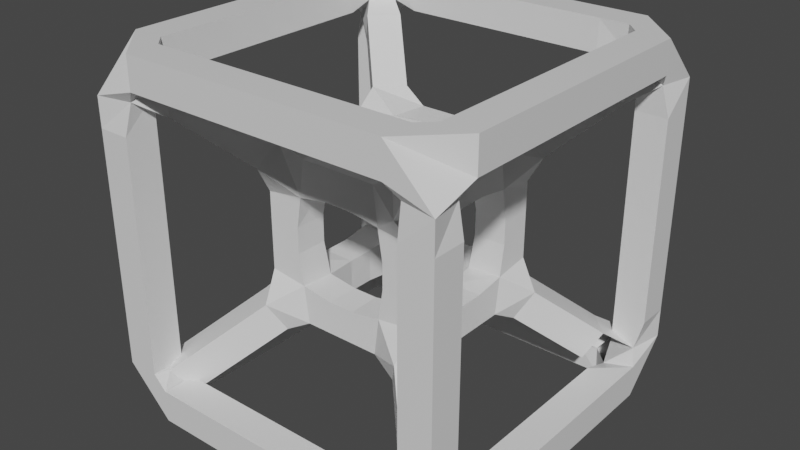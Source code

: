 # Source: Hypercube.blend  (saved by Blender 2.90.8; exported with 4.5.12 LTS)
import bpy
from mathutils import Matrix  # noqa: F401  (used for matrix-valued properties, if any)

bpy.ops.wm.read_factory_settings(use_empty=True)
scene = bpy.context.scene
scene.name = 'Scene'

# ---- collections
col_collection = bpy.data.collections.new('Collection'); scene.collection.children.link(col_collection)

# ---- materials (node trees are filled in below, after node groups)
mat_material = bpy.data.materials.new('Material')
mat_material.alpha_threshold = 0.0
mat_material.use_transparent_shadow = False
mat_material.line_color = (0.0, 0.0, 0.0, 1.0)

# ---- material node trees
mat_material.use_nodes = True; mat_material.node_tree.nodes.clear()
_N = mat_material.node_tree.nodes; _L = mat_material.node_tree.links
n0 = _N.new('ShaderNodeOutputMaterial'); n0.name = 'Material Output'; n0.location = (300, 300)
n1 = _N.new('ShaderNodeBsdfPrincipled'); n1.name = 'Principled BSDF'; n1.location = (10, 300)
n1.distribution = 'GGX'
n1.subsurface_method = 'BURLEY'
n1.inputs[2].default_value = 0.4
n1.inputs[3].default_value = 1.45
n1.inputs[27].default_value = (0.0, 0.0, 0.0, 1.0)
n1.inputs[28].default_value = 1.0
_L.new(n1.outputs[0], n0.inputs[0])
n0.is_active_output = True

# ---- world
world_world = bpy.data.worlds.new('World'); scene.world = world_world
world_world.use_nodes = True; world_world.node_tree.nodes.clear()
_N = world_world.node_tree.nodes; _L = world_world.node_tree.links
n0 = _N.new('ShaderNodeOutputWorld'); n0.name = 'World Output'; n0.location = (300, 300)
n1 = _N.new('ShaderNodeBackground'); n1.name = 'Background'; n1.location = (10, 300)
n1.inputs[0].default_value = (0.05088, 0.05088, 0.05088, 1.0)
_L.new(n1.outputs[0], n0.inputs[0])
n0.is_active_output = True
world_world.color = (0.05088, 0.05088, 0.05088)
world_world.use_sun_shadow = False
world_world.sun_shadow_jitter_overblur = 0.0

# ---- meshes
me_cube_001 = bpy.data.meshes.new('Cube.001')
me_cube_001.from_pydata([(-0.675, 0.675, -1.25), (-1.25, 0.6, -1.25), (-1.25, 0.675, -0.675), (-0.7125, 0.7125, -0.675), (-0.75, 0.2, -1.25), (-1.25, 0.2, -1.25), (-1.25, 0.2, -0.75), (-0.75, 0.2, -0.75), (-0.75, -0.2, -1.25), (-1.25, -0.2, -1.25), (-1.25, -0.2, -0.75), (-0.75, -0.2, -0.75), (-0.675, -0.675, -1.25), (-1.25, -0.6, -1.25), (-1.25, -0.675, -0.675), (-0.675, -0.7125, -0.7125), (0.675, 0.675, -1.25), (0.6, 1.25, -1.25), (0.675, 1.25, -0.675), (0.7125, 0.675, -0.7125), (0.2, 0.75, -1.25), (0.2, 1.25, -1.25), (0.2, 1.25, -0.75), (0.2, 0.75, -0.75), (-0.2, 0.75, -1.25), (-0.2, 1.25, -1.25), (-0.2, 1.25, -0.75), (-0.2, 0.75, -0.75), (-0.6, 1.25, -1.25), (-0.675, 1.25, -0.675), (1.25, 0.675, 0.675), (0.675, 0.7125, 0.7125), (0.675, 1.25, 0.675), (1.25, 1.25, 0.6), (1.25, 0.75, 0.2), (0.75, 0.75, 0.2), (0.75, 1.25, 0.2), (1.25, 1.25, 0.2), (1.25, 0.75, -0.2), (0.75, 0.75, -0.2), (0.75, 1.25, -0.2), (1.25, 1.25, -0.2), (1.25, 0.675, -0.675), (1.25, 1.25, -0.6), (-0.675, -1.25, -0.675), (-1.25, -1.25, -0.6), (-0.75, -1.25, -0.2), (-1.25, -1.25, -0.2), (-1.25, -0.75, -0.2), (-0.75, -0.75, -0.2), (-0.75, -1.25, 0.2), (-1.25, -1.25, 0.2), (-1.25, -0.75, 0.2), (-0.75, -0.75, 0.2), (-0.675, -1.25, 0.675), (-1.25, -1.25, 0.6), (-1.25, -0.675, 0.675), (-0.7125, -0.675, 0.7125), (1.25, -1.25, 0.6), (0.675, -1.25, 0.675), (0.7125, -0.675, 0.7125), (1.25, -0.675, 0.675), (1.25, -1.25, 0.2), (0.75, -1.25, 0.2), (0.75, -0.75, 0.2), (1.25, -0.75, 0.2), (1.25, -1.25, -0.2), (0.75, -1.25, -0.2), (0.75, -0.75, -0.2), (1.25, -0.75, -0.2), (1.25, -1.25, -0.6), (0.675, -1.25, -0.675), (0.7125, -0.675, -0.7125), (1.25, -0.675, -0.675), (-0.675, 0.7125, 0.7125), (-1.25, 0.675, 0.675), (-1.25, 1.25, 0.6), (-0.675, 1.25, 0.675), (-0.75, 0.75, 0.2), (-1.25, 0.75, 0.2), (-1.25, 1.25, 0.2), (-0.75, 1.25, 0.2), (-0.75, 0.75, -0.2), (-1.25, 0.75, -0.2), (-1.25, 1.25, -0.2), (-0.75, 1.25, -0.2), (-1.25, 1.25, -0.6), (0.675, -0.675, 1.25), (0.6, -1.25, 1.25), (0.2, -1.25, 0.75), (0.2, -0.75, 0.75), (0.2, -0.75, 1.25), (0.2, -1.25, 1.25), (-0.2, -1.25, 0.75), (-0.2, -0.75, 0.75), (-0.2, -0.75, 1.25), (-0.2, -1.25, 1.25), (-0.675, -0.675, 1.25), (-0.6, -1.25, 1.25), (1.25, 0.6, 1.25), (0.675, 0.675, 1.25), (0.75, 0.2, 0.75), (1.25, 0.2, 0.75), (1.25, 0.2, 1.25), (0.75, 0.2, 1.25), (0.75, -0.2, 0.75), (1.25, -0.2, 0.75), (1.25, -0.2, 1.25), (0.75, -0.2, 1.25), (1.25, -0.6, 1.25), (-0.6, -1.25, -1.25), (-0.2, -0.75, -1.25), (-0.2, -1.25, -1.25), (-0.2, -1.25, -0.75), (-0.2, -0.75, -0.75), (0.2, -0.75, -1.25), (0.2, -1.25, -1.25), (0.2, -1.25, -0.75), (0.2, -0.75, -0.75), (0.675, -0.675, -1.25), (0.6, -1.25, -1.25), (-1.25, -0.6, 1.25), (-1.25, -0.2, 0.75), (-0.75, -0.2, 0.75), (-0.75, -0.2, 1.25), (-1.25, -0.2, 1.25), (-1.25, 0.2, 0.75), (-0.75, 0.2, 0.75), (-0.75, 0.2, 1.25), (-1.25, 0.2, 1.25), (-0.675, 0.675, 1.25), (-1.25, 0.6, 1.25), (-0.6, 1.25, 1.25), (-0.2, 0.75, 0.75), (-0.2, 1.25, 0.75), (-0.2, 1.25, 1.25), (-0.2, 0.75, 1.25), (0.2, 0.75, 0.75), (0.2, 1.25, 0.75), (0.2, 1.25, 1.25), (0.2, 0.75, 1.25), (0.6, 1.25, 1.25), (1.25, -0.6, -1.25), (0.75, -0.2, -1.25), (1.25, -0.2, -1.25), (1.25, -0.2, -0.75), (0.75, -0.2, -0.75), (0.75, 0.2, -1.25), (1.25, 0.2, -1.25), (1.25, 0.2, -0.75), (0.75, 0.2, -0.75), (1.25, 0.6, -1.25), (-2.75, 2.045, -2.75), (-2.25, 2.045, -2.75), (-2.287, 2.008, -2.352), (-2.75, 2.045, -2.25), (-2.75, 1.591, -2.75), (-2.25, 1.591, -2.75), (-2.25, 1.591, -2.25), (-2.75, 1.591, -2.25), (-2.75, 1.136, -2.75), (-2.25, 1.136, -2.75), (-2.25, 1.136, -2.25), (-2.75, 1.136, -2.25), (-2.75, 0.6818, -2.75), (-2.25, 0.6818, -2.75), (-2.25, 0.6818, -2.25), (-2.75, 0.6818, -2.25), (-2.75, 0.2273, -2.75), (-2.25, 0.2273, -2.75), (-2.25, 0.2273, -2.25), (-2.75, 0.2273, -2.25), (-2.75, -0.2273, -2.75), (-2.25, -0.2273, -2.75), (-2.25, -0.2273, -2.25), (-2.75, -0.2273, -2.25), (-2.75, -0.6818, -2.75), (-2.25, -0.6818, -2.75), (-2.25, -0.6818, -2.25), (-2.75, -0.6818, -2.25), (-2.75, -1.136, -2.75), (-2.25, -1.136, -2.75), (-2.25, -1.136, -2.25), (-2.75, -1.136, -2.25), (-2.75, -1.591, -2.75), (-2.25, -1.591, -2.75), (-2.25, -1.591, -2.25), (-2.75, -1.591, -2.25), (-2.75, -2.045, -2.75), (-2.25, -2.045, -2.75), (-2.287, -2.008, -2.352), (-2.75, -2.045, -2.25), (2.045, 2.75, -2.75), (2.045, 2.25, -2.75), (2.008, 2.287, -2.352), (2.045, 2.75, -2.25), (1.591, 2.75, -2.75), (1.591, 2.25, -2.75), (1.591, 2.25, -2.25), (1.591, 2.75, -2.25), (1.136, 2.75, -2.75), (1.136, 2.25, -2.75), (1.136, 2.25, -2.25), (1.136, 2.75, -2.25), (0.6818, 2.75, -2.75), (0.6818, 2.25, -2.75), (0.6818, 2.25, -2.25), (0.6818, 2.75, -2.25), (0.2273, 2.75, -2.75), (0.2273, 2.25, -2.75), (0.2273, 2.25, -2.25), (0.2273, 2.75, -2.25), (-0.2273, 2.75, -2.75), (-0.2273, 2.25, -2.75), (-0.2273, 2.25, -2.25), (-0.2273, 2.75, -2.25), (-0.6818, 2.75, -2.75), (-0.6818, 2.25, -2.75), (-0.6818, 2.25, -2.25), (-0.6818, 2.75, -2.25), (-1.136, 2.75, -2.75), (-1.136, 2.25, -2.75), (-1.136, 2.25, -2.25), (-1.136, 2.75, -2.25), (-1.591, 2.75, -2.75), (-1.591, 2.25, -2.75), (-1.591, 2.25, -2.25), (-1.591, 2.75, -2.25), (-2.045, 2.75, -2.75), (-2.045, 2.25, -2.75), (-2.008, 2.287, -2.352), (-2.045, 2.75, -2.25), (2.639, 2.213, 2.046), (2.25, 2.25, 2.045), (2.213, 2.639, 2.046), (2.75, 2.75, 2.045), (2.75, 2.25, 1.591), (2.25, 2.25, 1.591), (2.25, 2.75, 1.591), (2.75, 2.75, 1.591), (2.75, 2.25, 1.136), (2.25, 2.25, 1.136), (2.25, 2.75, 1.136), (2.75, 2.75, 1.136), (2.75, 2.25, 0.6818), (2.25, 2.25, 0.6818), (2.25, 2.75, 0.6818), (2.75, 2.75, 0.6818), (2.75, 2.25, 0.2273), (2.25, 2.25, 0.2273), (2.25, 2.75, 0.2273), (2.75, 2.75, 0.2273), (2.75, 2.25, -0.2273), (2.25, 2.25, -0.2273), (2.25, 2.75, -0.2273), (2.75, 2.75, -0.2273), (2.75, 2.25, -0.6818), (2.25, 2.25, -0.6818), (2.25, 2.75, -0.6818), (2.75, 2.75, -0.6818), (2.75, 2.25, -1.136), (2.25, 2.25, -1.136), (2.25, 2.75, -1.136), (2.75, 2.75, -1.136), (2.75, 2.25, -1.591), (2.25, 2.25, -1.591), (2.25, 2.75, -1.591), (2.75, 2.75, -1.591), (2.639, 2.213, -2.046), (2.25, 2.25, -2.045), (2.213, 2.639, -2.046), (2.75, 2.75, -2.045), (-2.25, -2.75, -2.045), (-2.75, -2.75, -2.045), (-2.75, -2.25, -2.045), (-2.25, -2.25, -2.045), (-2.25, -2.75, -1.591), (-2.75, -2.75, -1.591), (-2.75, -2.25, -1.591), (-2.25, -2.25, -1.591), (-2.25, -2.75, -1.136), (-2.75, -2.75, -1.136), (-2.75, -2.25, -1.136), (-2.25, -2.25, -1.136), (-2.25, -2.75, -0.6818), (-2.75, -2.75, -0.6818), (-2.75, -2.25, -0.6818), (-2.25, -2.25, -0.6818), (-2.25, -2.75, -0.2273), (-2.75, -2.75, -0.2273), (-2.75, -2.25, -0.2273), (-2.25, -2.25, -0.2273), (-2.25, -2.75, 0.2273), (-2.75, -2.75, 0.2273), (-2.75, -2.25, 0.2273), (-2.25, -2.25, 0.2273), (-2.25, -2.75, 0.6818), (-2.75, -2.75, 0.6818), (-2.75, -2.25, 0.6818), (-2.25, -2.25, 0.6818), (-2.25, -2.75, 1.136), (-2.75, -2.75, 1.136), (-2.75, -2.25, 1.136), (-2.25, -2.25, 1.136), (-2.25, -2.75, 1.591), (-2.75, -2.75, 1.591), (-2.75, -2.25, 1.591), (-2.25, -2.25, 1.591), (-2.213, -2.639, 2.046), (-2.75, -2.75, 2.045), (-2.639, -2.213, 2.046), (-2.25, -2.25, 2.045), (2.75, -2.75, 2.045), (2.213, -2.639, 2.046), (2.25, -2.25, 2.045), (2.639, -2.213, 2.046), (2.75, -2.75, 1.591), (2.25, -2.75, 1.591), (2.25, -2.25, 1.591), (2.75, -2.25, 1.591), (2.75, -2.75, 1.136), (2.25, -2.75, 1.136), (2.25, -2.25, 1.136), (2.75, -2.25, 1.136), (2.75, -2.75, 0.6818), (2.25, -2.75, 0.6818), (2.25, -2.25, 0.6818), (2.75, -2.25, 0.6818), (2.75, -2.75, 0.2273), (2.25, -2.75, 0.2273), (2.25, -2.25, 0.2273), (2.75, -2.25, 0.2273), (2.75, -2.75, -0.2273), (2.25, -2.75, -0.2273), (2.25, -2.25, -0.2273), (2.75, -2.25, -0.2273), (2.75, -2.75, -0.6818), (2.25, -2.75, -0.6818), (2.25, -2.25, -0.6818), (2.75, -2.25, -0.6818), (2.75, -2.75, -1.136), (2.25, -2.75, -1.136), (2.25, -2.25, -1.136), (2.75, -2.25, -1.136), (2.75, -2.75, -1.591), (2.25, -2.75, -1.591), (2.25, -2.25, -1.591), (2.75, -2.25, -1.591), (2.75, -2.75, -2.045), (2.213, -2.639, -2.046), (2.25, -2.25, -2.045), (2.639, -2.213, -2.046), (-2.25, 2.25, 2.045), (-2.639, 2.213, 2.046), (-2.75, 2.75, 2.045), (-2.213, 2.639, 2.046), (-2.25, 2.25, 1.591), (-2.75, 2.25, 1.591), (-2.75, 2.75, 1.591), (-2.25, 2.75, 1.591), (-2.25, 2.25, 1.136), (-2.75, 2.25, 1.136), (-2.75, 2.75, 1.136), (-2.25, 2.75, 1.136), (-2.25, 2.25, 0.6818), (-2.75, 2.25, 0.6818), (-2.75, 2.75, 0.6818), (-2.25, 2.75, 0.6818), (-2.25, 2.25, 0.2273), (-2.75, 2.25, 0.2273), (-2.75, 2.75, 0.2273), (-2.25, 2.75, 0.2273), (-2.25, 2.25, -0.2273), (-2.75, 2.25, -0.2273), (-2.75, 2.75, -0.2273), (-2.25, 2.75, -0.2273), (-2.25, 2.25, -0.6818), (-2.75, 2.25, -0.6818), (-2.75, 2.75, -0.6818), (-2.25, 2.75, -0.6818), (-2.25, 2.25, -1.136), (-2.75, 2.25, -1.136), (-2.75, 2.75, -1.136), (-2.25, 2.75, -1.136), (-2.25, 2.25, -1.591), (-2.75, 2.25, -1.591), (-2.75, 2.75, -1.591), (-2.25, 2.75, -1.591), (-2.25, 2.25, -2.045), (-2.75, 2.25, -2.045), (-2.75, 2.75, -2.045), (-2.25, 2.75, -2.045), (2.045, -2.75, 2.25), (2.008, -2.287, 2.352), (2.045, -2.25, 2.75), (2.045, -2.75, 2.75), (1.591, -2.75, 2.25), (1.591, -2.25, 2.25), (1.591, -2.25, 2.75), (1.591, -2.75, 2.75), (1.136, -2.75, 2.25), (1.136, -2.25, 2.25), (1.136, -2.25, 2.75), (1.136, -2.75, 2.75), (0.6818, -2.75, 2.25), (0.6818, -2.25, 2.25), (0.6818, -2.25, 2.75), (0.6818, -2.75, 2.75), (0.2273, -2.75, 2.25), (0.2273, -2.25, 2.25), (0.2273, -2.25, 2.75), (0.2273, -2.75, 2.75), (-0.2273, -2.75, 2.25), (-0.2273, -2.25, 2.25), (-0.2273, -2.25, 2.75), (-0.2273, -2.75, 2.75), (-0.6818, -2.75, 2.25), (-0.6818, -2.25, 2.25), (-0.6818, -2.25, 2.75), (-0.6818, -2.75, 2.75), (-1.136, -2.75, 2.25), (-1.136, -2.25, 2.25), (-1.136, -2.25, 2.75), (-1.136, -2.75, 2.75), (-1.591, -2.75, 2.25), (-1.591, -2.25, 2.25), (-1.591, -2.25, 2.75), (-1.591, -2.75, 2.75), (-2.045, -2.75, 2.25), (-2.008, -2.287, 2.352), (-2.045, -2.25, 2.75), (-2.045, -2.75, 2.75), (2.75, 2.045, 2.25), (2.287, 2.008, 2.352), (2.25, 2.045, 2.75), (2.75, 2.045, 2.75), (2.75, 1.591, 2.25), (2.25, 1.591, 2.25), (2.25, 1.591, 2.75), (2.75, 1.591, 2.75), (2.75, 1.136, 2.25), (2.25, 1.136, 2.25), (2.25, 1.136, 2.75), (2.75, 1.136, 2.75), (2.75, 0.6818, 2.25), (2.25, 0.6818, 2.25), (2.25, 0.6818, 2.75), (2.75, 0.6818, 2.75), (2.75, 0.2273, 2.25), (2.25, 0.2273, 2.25), (2.25, 0.2273, 2.75), (2.75, 0.2273, 2.75), (2.75, -0.2273, 2.25), (2.25, -0.2273, 2.25), (2.25, -0.2273, 2.75), (2.75, -0.2273, 2.75), (2.75, -0.6818, 2.25), (2.25, -0.6818, 2.25), (2.25, -0.6818, 2.75), (2.75, -0.6818, 2.75), (2.75, -1.136, 2.25), (2.25, -1.136, 2.25), (2.25, -1.136, 2.75), (2.75, -1.136, 2.75), (2.75, -1.591, 2.25), (2.25, -1.591, 2.25), (2.25, -1.591, 2.75), (2.75, -1.591, 2.75), (2.75, -2.045, 2.25), (2.287, -2.008, 2.352), (2.25, -2.045, 2.75), (2.75, -2.045, 2.75), (-2.045, -2.25, -2.75), (-2.045, -2.75, -2.75), (-2.045, -2.75, -2.25), (-2.045, -2.25, -2.25), (-1.591, -2.25, -2.75), (-1.591, -2.75, -2.75), (-1.591, -2.75, -2.25), (-1.591, -2.25, -2.25), (-1.136, -2.25, -2.75), (-1.136, -2.75, -2.75), (-1.136, -2.75, -2.25), (-1.136, -2.25, -2.25), (-0.6818, -2.25, -2.75), (-0.6818, -2.75, -2.75), (-0.6818, -2.75, -2.25), (-0.6818, -2.25, -2.25), (-0.2273, -2.25, -2.75), (-0.2273, -2.75, -2.75), (-0.2273, -2.75, -2.25), (-0.2273, -2.25, -2.25), (0.2273, -2.25, -2.75), (0.2273, -2.75, -2.75), (0.2273, -2.75, -2.25), (0.2273, -2.25, -2.25), (0.6818, -2.25, -2.75), (0.6818, -2.75, -2.75), (0.6818, -2.75, -2.25), (0.6818, -2.25, -2.25), (1.136, -2.25, -2.75), (1.136, -2.75, -2.75), (1.136, -2.75, -2.25), (1.136, -2.25, -2.25), (1.591, -2.25, -2.75), (1.591, -2.75, -2.75), (1.591, -2.75, -2.25), (1.591, -2.25, -2.25), (2.045, -2.25, -2.75), (2.045, -2.75, -2.75), (2.045, -2.75, -2.25), (2.008, -2.287, -2.352), (-2.287, -2.008, 2.352), (-2.75, -2.045, 2.25), (-2.75, -2.045, 2.75), (-2.25, -2.045, 2.75), (-2.25, -1.591, 2.25), (-2.75, -1.591, 2.25), (-2.75, -1.591, 2.75), (-2.25, -1.591, 2.75), (-2.25, -1.136, 2.25), (-2.75, -1.136, 2.25), (-2.75, -1.136, 2.75), (-2.25, -1.136, 2.75), (-2.25, -0.6818, 2.25), (-2.75, -0.6818, 2.25), (-2.75, -0.6818, 2.75), (-2.25, -0.6818, 2.75), (-2.25, -0.2273, 2.25), (-2.75, -0.2273, 2.25), (-2.75, -0.2273, 2.75), (-2.25, -0.2273, 2.75), (-2.25, 0.2273, 2.25), (-2.75, 0.2273, 2.25), (-2.75, 0.2273, 2.75), (-2.25, 0.2273, 2.75), (-2.25, 0.6818, 2.25), (-2.75, 0.6818, 2.25), (-2.75, 0.6818, 2.75), (-2.25, 0.6818, 2.75), (-2.25, 1.136, 2.25), (-2.75, 1.136, 2.25), (-2.75, 1.136, 2.75), (-2.25, 1.136, 2.75), (-2.25, 1.591, 2.25), (-2.75, 1.591, 2.25), (-2.75, 1.591, 2.75), (-2.25, 1.591, 2.75), (-2.287, 2.008, 2.352), (-2.75, 2.045, 2.25), (-2.75, 2.045, 2.75), (-2.25, 2.045, 2.75), (-2.045, 2.75, 2.25), (-2.008, 2.287, 2.352), (-2.045, 2.25, 2.75), (-2.045, 2.75, 2.75), (-1.591, 2.75, 2.25), (-1.591, 2.25, 2.25), (-1.591, 2.25, 2.75), (-1.591, 2.75, 2.75), (-1.136, 2.75, 2.25), (-1.136, 2.25, 2.25), (-1.136, 2.25, 2.75), (-1.136, 2.75, 2.75), (-0.6818, 2.75, 2.25), (-0.6818, 2.25, 2.25), (-0.6818, 2.25, 2.75), (-0.6818, 2.75, 2.75), (-0.2273, 2.75, 2.25), (-0.2273, 2.25, 2.25), (-0.2273, 2.25, 2.75), (-0.2273, 2.75, 2.75), (0.2273, 2.75, 2.25), (0.2273, 2.25, 2.25), (0.2273, 2.25, 2.75), (0.2273, 2.75, 2.75), (0.6818, 2.75, 2.25), (0.6818, 2.25, 2.25), (0.6818, 2.25, 2.75), (0.6818, 2.75, 2.75), (1.136, 2.75, 2.25), (1.136, 2.25, 2.25), (1.136, 2.25, 2.75), (1.136, 2.75, 2.75), (1.591, 2.75, 2.25), (1.591, 2.25, 2.25), (1.591, 2.25, 2.75), (1.591, 2.75, 2.75), (2.045, 2.75, 2.25), (2.008, 2.287, 2.352), (2.045, 2.25, 2.75), (2.045, 2.75, 2.75), (2.75, -2.045, -2.75), (2.25, -2.045, -2.75), (2.287, -2.008, -2.352), (2.75, -2.045, -2.25), (2.75, -1.591, -2.75), (2.25, -1.591, -2.75), (2.25, -1.591, -2.25), (2.75, -1.591, -2.25), (2.75, -1.136, -2.75), (2.25, -1.136, -2.75), (2.25, -1.136, -2.25), (2.75, -1.136, -2.25), (2.75, -0.6818, -2.75), (2.25, -0.6818, -2.75), (2.25, -0.6818, -2.25), (2.75, -0.6818, -2.25), (2.75, -0.2273, -2.75), (2.25, -0.2273, -2.75), (2.25, -0.2273, -2.25), (2.75, -0.2273, -2.25), (2.75, 0.2273, -2.75), (2.25, 0.2273, -2.75), (2.25, 0.2273, -2.25), (2.75, 0.2273, -2.25), (2.75, 0.6818, -2.75), (2.25, 0.6818, -2.75), (2.25, 0.6818, -2.25), (2.75, 0.6818, -2.25), (2.75, 1.136, -2.75), (2.25, 1.136, -2.75), (2.25, 1.136, -2.25), (2.75, 1.136, -2.25), (2.75, 1.591, -2.75), (2.25, 1.591, -2.75), (2.25, 1.591, -2.25), (2.75, 1.591, -2.25), (2.75, 2.045, -2.75), (2.25, 2.045, -2.75), (2.287, 2.008, -2.352), (2.75, 2.045, -2.25), (1.175, -1.529, 1.046), (1.529, -1.175, 1.046), (1.325, -0.9712, 1.454), (0.9712, -1.325, 1.454), (1.425, -1.779, 1.296), (1.779, -1.425, 1.296), (1.575, -1.221, 1.704), (1.221, -1.575, 1.704), (1.675, -2.029, 1.546), (2.029, -1.675, 1.546), (1.825, -1.471, 1.954), (1.471, -1.825, 1.954), (1.925, -2.279, 1.796), (2.279, -1.925, 1.796), (2.075, -1.721, 2.204), (1.721, -2.075, 2.204), (1.529, 1.175, 1.046), (1.175, 1.529, 1.046), (0.9712, 1.325, 1.454), (1.325, 0.9712, 1.454), (1.779, 1.425, 1.296), (1.425, 1.779, 1.296), (1.221, 1.575, 1.704), (1.575, 1.221, 1.704), (2.029, 1.675, 1.546), (1.675, 2.029, 1.546), (1.471, 1.825, 1.954), (1.825, 1.471, 1.954), (2.279, 1.925, 1.796), (1.925, 2.279, 1.796), (1.721, 2.075, 2.204), (2.075, 1.721, 2.204), (-1.529, 1.175, 1.046), (-1.175, 1.529, 1.046), (-0.9712, 1.325, 1.454), (-1.325, 0.9712, 1.454), (-1.779, 1.425, 1.296), (-1.425, 1.779, 1.296), (-1.221, 1.575, 1.704), (-1.575, 1.221, 1.704), (-2.029, 1.675, 1.546), (-1.675, 2.029, 1.546), (-1.471, 1.825, 1.954), (-1.825, 1.471, 1.954), (-2.279, 1.925, 1.796), (-1.925, 2.279, 1.796), (-1.721, 2.075, 2.204), (-2.075, 1.721, 2.204), (-0.9712, -1.325, -1.454), (-1.325, -0.9712, -1.454), (-1.529, -1.175, -1.046), (-1.175, -1.529, -1.046), (-1.221, -1.575, -1.704), (-1.575, -1.221, -1.704), (-1.779, -1.425, -1.296), (-1.425, -1.779, -1.296), (-1.471, -1.825, -1.954), (-1.825, -1.471, -1.954), (-2.029, -1.675, -1.546), (-1.675, -2.029, -1.546), (-1.721, -2.075, -2.204), (-2.075, -1.721, -2.204), (-2.279, -1.925, -1.796), (-1.925, -2.279, -1.796), (-1.971, -2.325, -2.454), (-2.529, -2.175, -2.046), (-2.175, -2.529, -2.046), (0.9712, -1.325, -1.454), (1.325, -0.9712, -1.454), (1.529, -1.175, -1.046), (1.175, -1.529, -1.046), (1.221, -1.575, -1.704), (1.575, -1.221, -1.704), (1.779, -1.425, -1.296), (1.425, -1.779, -1.296), (1.471, -1.825, -1.954), (1.825, -1.471, -1.954), (2.029, -1.675, -1.546), (1.675, -2.029, -1.546), (1.721, -2.075, -2.204), (2.075, -1.721, -2.204), (2.279, -1.925, -1.796), (1.925, -2.279, -1.796), (-1.325, 0.9712, -1.454), (-0.9712, 1.325, -1.454), (-1.175, 1.529, -1.046), (-1.529, 1.175, -1.046), (-1.575, 1.221, -1.704), (-1.221, 1.575, -1.704), (-1.425, 1.779, -1.296), (-1.779, 1.425, -1.296), (-1.825, 1.471, -1.954), (-1.471, 1.825, -1.954), (-1.675, 2.029, -1.546), (-2.029, 1.675, -1.546), (-2.075, 1.721, -2.204), (-1.721, 2.075, -2.204), (-1.925, 2.279, -1.796), (-2.279, 1.925, -1.796), (-2.175, 2.529, -2.046), (-2.529, 2.175, -2.046), (-1.529, -1.175, 1.046), (-1.175, -1.529, 1.046), (-0.9712, -1.325, 1.454), (-1.325, -0.9712, 1.454), (-1.779, -1.425, 1.296), (-1.425, -1.779, 1.296), (-1.221, -1.575, 1.704), (-1.575, -1.221, 1.704), (-2.029, -1.675, 1.546), (-1.675, -2.029, 1.546), (-1.471, -1.825, 1.954), (-1.825, -1.471, 1.954), (-2.279, -1.925, 1.796), (-1.925, -2.279, 1.796), (-1.721, -2.075, 2.204), (-2.075, -1.721, 2.204), (0.9712, 1.325, -1.454), (1.325, 0.9712, -1.454), (1.529, 1.175, -1.046), (1.175, 1.529, -1.046), (1.221, 1.575, -1.704), (1.575, 1.221, -1.704), (1.779, 1.425, -1.296), (1.425, 1.779, -1.296), (1.471, 1.825, -1.954), (1.825, 1.471, -1.954), (2.029, 1.675, -1.546), (1.675, 2.029, -1.546), (1.721, 2.075, -2.204), (2.075, 1.721, -2.204), (2.279, 1.925, -1.796), (1.925, 2.279, -1.796), (-2.045, -2.25, -2.75), (-2.045, -2.75, -2.75), (-2.045, -2.75, -2.25), (-2.045, -2.25, -2.25), (2.008, -2.287, 2.352), (2.287, -2.008, 2.352), (2.639, -2.213, 2.046), (2.213, -2.639, 2.046), (2.287, 2.008, 2.352), (2.008, 2.287, 2.352), (2.213, 2.639, 2.046), (2.639, 2.213, 2.046), (-2.287, 2.008, 2.352), (-2.008, 2.287, 2.352), (-2.213, 2.639, 2.046), (-2.639, 2.213, 2.046), (-2.175, -2.529, -2.046), (-2.529, -2.175, -2.046), (-2.287, -2.008, -2.352), (-1.971, -2.325, -2.454), (2.213, -2.639, -2.046), (2.639, -2.213, -2.046), (2.287, -2.008, -2.352), (2.008, -2.287, -2.352), (-2.529, 2.175, -2.046), (-2.175, 2.529, -2.046), (-2.008, 2.287, -2.352), (-2.287, 2.008, -2.352), (-2.287, -2.008, 2.352), (-2.008, -2.287, 2.352), (-2.213, -2.639, 2.046), (-2.639, -2.213, 2.046), (2.213, 2.639, -2.046), (2.639, 2.213, -2.046), (2.287, 2.008, -2.352), (2.008, 2.287, -2.352)], [(799, 762)], [(155, 152, 156, 159), (131, 130, 667), (154, 155, 159, 158), (153, 154, 158, 157), (152, 153, 157, 156), (19, 16, 147, 150), (42, 19, 150, 149), (151, 42, 149, 148), (16, 151, 148, 147), (700, 119, 142), (30, 33, 648), (150, 147, 143, 146), (18, 43, 752), (149, 150, 146, 145), (148, 149, 145, 144), (99, 651, 100), (87, 634, 109), (147, 148, 144, 143), (151, 16, 750), (146, 143, 119, 72), (145, 146, 72, 73), (144, 145, 73, 142), (143, 144, 142, 119), (140, 137, 31, 100), (139, 140, 100, 141), (138, 139, 141, 32), (137, 138, 32, 31), (136, 133, 137, 140), (135, 136, 140, 139), (134, 135, 139, 138), (133, 134, 138, 137), (130, 74, 133, 136), (59, 58, 632), (132, 130, 136, 135), (77, 132, 135, 134), (74, 77, 134, 133), (131, 75, 126, 129), (130, 131, 129, 128), (74, 130, 128, 127), (75, 74, 127, 126), (129, 126, 122, 125), (736, 97, 121), (71, 702, 70), (128, 129, 125, 124), (127, 128, 124, 123), (126, 127, 123, 122), (125, 122, 56, 121), (124, 125, 121, 97), (123, 124, 97, 57), (122, 123, 57, 56), (77, 76, 665), (72, 119, 115, 118), (71, 72, 118, 117), (120, 71, 117, 116), (119, 120, 116, 115), (118, 115, 111, 114), (117, 118, 114, 113), (116, 117, 113, 112), (115, 116, 112, 111), (114, 111, 12, 15), (113, 114, 15, 44), (112, 113, 44, 110), (0, 1, 715), (86, 29, 717), (111, 112, 110, 12), (108, 105, 60, 87), (107, 108, 87, 109), (106, 107, 109, 61), (105, 106, 61, 60), (104, 101, 105, 108), (103, 104, 108, 107), (110, 680, 12), (54, 734, 55), (102, 103, 107, 106), (101, 102, 106, 105), (100, 31, 101, 104), (99, 100, 104, 103), (30, 99, 103, 102), (31, 30, 102, 101), (98, 54, 93, 96), (97, 98, 96, 95), (57, 97, 95, 94), (54, 57, 94, 93), (96, 93, 89, 92), (95, 96, 92, 91), (44, 45, 683), (94, 95, 91, 90), (93, 94, 90, 89), (92, 89, 59, 88), (91, 92, 88, 87), (90, 91, 87, 60), (89, 90, 60, 59), (85, 82, 3, 29), (84, 85, 29, 86), (83, 84, 86, 2), (234, 588, 235), (82, 83, 2, 3), (81, 78, 82, 85), (352, 779, 780, 548), (80, 81, 85, 84), (79, 80, 84, 83), (78, 79, 83, 82), (77, 74, 78, 81), (76, 77, 81, 80), (75, 76, 80, 79), (74, 75, 79, 78), (5, 6, 2, 1), (69, 66, 70, 73), (68, 69, 73, 72), (67, 68, 72, 71), (66, 67, 71, 70), (629, 193, 192), (65, 62, 66, 69), (64, 65, 69, 68), (63, 64, 68, 67), (62, 63, 67, 66), (61, 58, 62, 65), (60, 61, 65, 64), (353, 549, 354), (59, 60, 64, 63), (58, 59, 63, 62), (57, 54, 50, 53), (56, 57, 53, 52), (55, 56, 52, 51), (54, 55, 51, 50), (589, 775, 774, 773, 433), (312, 315, 468), (53, 50, 46, 49), (154, 789, 790, 388), (52, 53, 49, 48), (51, 52, 48, 47), (50, 51, 47, 46), (49, 46, 44, 15), (48, 49, 15, 14), (47, 48, 14, 45), (349, 510, 348), (46, 47, 45, 44), (41, 38, 42, 43), (40, 41, 43, 18), (39, 40, 18, 19), (38, 39, 19, 42), (37, 34, 38, 41), (36, 37, 41, 40), (35, 36, 40, 39), (34, 35, 39, 38), (33, 30, 34, 37), (32, 33, 37, 36), (31, 32, 36, 35), (30, 31, 35, 34), (3, 0, 24, 27), (29, 3, 27, 26), (28, 29, 26, 25), (0, 28, 25, 24), (27, 24, 20, 23), (26, 27, 23, 22), (475, 784, 781, 698), (732, 389, 155), (25, 26, 22, 21), (388, 731, 391), (24, 25, 21, 20), (23, 20, 16, 19), (428, 431, 514, 309), (389, 732, 388), (22, 23, 19, 18), (311, 795, 794, 429), (21, 22, 18, 17), (20, 21, 17, 16), (15, 12, 8, 11), (14, 15, 11, 10), (13, 14, 10, 9), (12, 13, 9, 8), (11, 8, 4, 7), (10, 11, 7, 6), (9, 10, 6, 5), (8, 9, 5, 4), (7, 4, 0, 3), (6, 7, 3, 2), (194, 800, 797, 269), (269, 797, 798, 630), (429, 794, 793, 796, 512), (512, 796, 795, 311), (272, 698, 275), (388, 790, 791, 230), (696, 472, 475), (428, 309, 308), (230, 791, 792, 789, 154), (511, 785, 788, 787, 594), (594, 787, 786, 350), (698, 781, 782, 275), (275, 782, 783, 190), (190, 783, 784, 475), (548, 780, 777, 778, 553), (274, 275, 697), (553, 778, 779, 352), (152, 390, 391, 228), (433, 773, 776, 233), (233, 776, 775, 589), (549, 550, 555, 354), (314, 772, 771, 469), (591, 435, 235, 588), (469, 771, 770, 769, 393), (472, 765, 766, 473), (473, 766, 767, 474), (474, 767, 768, 696), (696, 768, 765, 472), (4, 5, 1, 0), (274, 697, 191), (473, 272, 273, 188), (629, 192, 271, 628), (395, 312, 468, 471), (510, 509, 592, 348), (735, 98, 97, 736), (699, 120, 119, 700), (16, 17, 749, 750), (667, 130, 132, 666), (100, 651, 650, 141), (0, 715, 716, 28), (88, 635, 634, 87), (12, 680, 681, 13), (54, 98, 735, 734), (120, 699, 702, 71), (28, 716, 717, 29), (141, 650, 649, 32), (701, 700, 142, 73), (110, 44, 683, 680), (151, 750, 751, 42), (749, 17, 18, 752), (75, 131, 667, 664), (132, 77, 665, 666), (88, 59, 632, 635), (733, 736, 121, 56), (634, 633, 61, 109), (99, 30, 648, 651), (715, 1, 2, 718), (682, 14, 13, 681), (550, 551, 554, 555), (229, 153, 152, 228), (155, 389, 390, 152), (273, 274, 191, 188), (189, 472, 473, 188), (591, 590, 434, 435), (394, 395, 471, 470), (431, 430, 515, 514), (509, 508, 593, 592), (348, 592, 595, 351), (355, 354, 555, 552), (309, 514, 513, 310), (435, 432, 232, 235), (631, 628, 271, 268), (192, 195, 270, 271), (392, 313, 312, 395), (648, 33, 32, 649), (683, 45, 14, 682), (2, 86, 717, 718), (632, 58, 61, 633), (70, 702, 701, 73), (55, 734, 733, 56), (43, 42, 751, 752), (76, 75, 664, 665), (393, 769, 772, 314), (475, 472, 189, 190), (352, 355, 552, 553), (589, 588, 234, 233), (350, 351, 595, 594), (311, 310, 513, 512), (630, 631, 268, 269), (313, 392, 393, 314), (429, 428, 308, 311), (433, 233, 232, 432), (468, 315, 314, 469), (549, 353, 352, 548), (349, 350, 511, 510), (270, 195, 194, 269), (593, 508, 511, 594), (515, 430, 429, 512), (154, 153, 229, 230), (393, 394, 470, 469), (194, 193, 629, 630), (551, 548, 553, 554), (590, 589, 433, 434), (388, 230, 231, 731), (732, 155, 154, 388), (697, 275, 190, 191), (698, 474, 696, 475), (350, 786, 785, 511), (474, 698, 272, 473), (228, 391, 731, 231), (156, 157, 161, 160), (157, 158, 162, 161), (158, 159, 163, 162), (159, 156, 160, 163), (160, 161, 165, 164), (161, 162, 166, 165), (162, 163, 167, 166), (163, 160, 164, 167), (164, 165, 169, 168), (165, 166, 170, 169), (166, 167, 171, 170), (167, 164, 168, 171), (168, 169, 173, 172), (169, 170, 174, 173), (170, 171, 175, 174), (171, 168, 172, 175), (172, 173, 177, 176), (173, 174, 178, 177), (174, 175, 179, 178), (175, 172, 176, 179), (176, 177, 181, 180), (177, 178, 182, 181), (178, 179, 183, 182), (179, 176, 180, 183), (180, 181, 185, 184), (181, 182, 186, 185), (182, 183, 187, 186), (183, 180, 184, 187), (184, 185, 189, 188), (185, 186, 190, 189), (186, 187, 191, 190), (187, 184, 188, 191), (192, 193, 197, 196), (193, 194, 198, 197), (194, 195, 199, 198), (195, 192, 196, 199), (196, 197, 201, 200), (197, 198, 202, 201), (198, 199, 203, 202), (199, 196, 200, 203), (200, 201, 205, 204), (201, 202, 206, 205), (202, 203, 207, 206), (203, 200, 204, 207), (204, 205, 209, 208), (205, 206, 210, 209), (206, 207, 211, 210), (207, 204, 208, 211), (208, 209, 213, 212), (209, 210, 214, 213), (210, 211, 215, 214), (211, 208, 212, 215), (212, 213, 217, 216), (213, 214, 218, 217), (214, 215, 219, 218), (215, 212, 216, 219), (216, 217, 221, 220), (217, 218, 222, 221), (218, 219, 223, 222), (219, 216, 220, 223), (220, 221, 225, 224), (221, 222, 226, 225), (222, 223, 227, 226), (223, 220, 224, 227), (224, 225, 229, 228), (225, 226, 230, 229), (226, 227, 231, 230), (227, 224, 228, 231), (232, 233, 237, 236), (233, 234, 238, 237), (234, 235, 239, 238), (235, 232, 236, 239), (236, 237, 241, 240), (237, 238, 242, 241), (238, 239, 243, 242), (239, 236, 240, 243), (240, 241, 245, 244), (241, 242, 246, 245), (242, 243, 247, 246), (243, 240, 244, 247), (244, 245, 249, 248), (245, 246, 250, 249), (246, 247, 251, 250), (247, 244, 248, 251), (248, 249, 253, 252), (249, 250, 254, 253), (250, 251, 255, 254), (251, 248, 252, 255), (252, 253, 257, 256), (253, 254, 258, 257), (254, 255, 259, 258), (255, 252, 256, 259), (256, 257, 261, 260), (257, 258, 262, 261), (258, 259, 263, 262), (259, 256, 260, 263), (260, 261, 265, 264), (261, 262, 266, 265), (262, 263, 267, 266), (263, 260, 264, 267), (264, 265, 269, 268), (265, 266, 270, 269), (266, 267, 271, 270), (267, 264, 268, 271), (276, 277, 273, 272), (277, 278, 274, 273), (278, 279, 275, 274), (279, 276, 272, 275), (280, 281, 277, 276), (281, 282, 278, 277), (282, 283, 279, 278), (283, 280, 276, 279), (284, 285, 281, 280), (285, 286, 282, 281), (286, 287, 283, 282), (287, 284, 280, 283), (288, 289, 285, 284), (289, 290, 286, 285), (290, 291, 287, 286), (291, 288, 284, 287), (292, 293, 289, 288), (293, 294, 290, 289), (294, 295, 291, 290), (295, 292, 288, 291), (296, 297, 293, 292), (297, 298, 294, 293), (298, 299, 295, 294), (299, 296, 292, 295), (300, 301, 297, 296), (301, 302, 298, 297), (302, 303, 299, 298), (303, 300, 296, 299), (304, 305, 301, 300), (305, 306, 302, 301), (306, 307, 303, 302), (307, 304, 300, 303), (308, 309, 305, 304), (309, 310, 306, 305), (310, 311, 307, 306), (311, 308, 304, 307), (312, 313, 317, 316), (313, 314, 318, 317), (314, 315, 319, 318), (315, 312, 316, 319), (316, 317, 321, 320), (317, 318, 322, 321), (318, 319, 323, 322), (319, 316, 320, 323), (320, 321, 325, 324), (321, 322, 326, 325), (322, 323, 327, 326), (323, 320, 324, 327), (324, 325, 329, 328), (325, 326, 330, 329), (326, 327, 331, 330), (327, 324, 328, 331), (328, 329, 333, 332), (329, 330, 334, 333), (330, 331, 335, 334), (331, 328, 332, 335), (332, 333, 337, 336), (333, 334, 338, 337), (334, 335, 339, 338), (335, 332, 336, 339), (336, 337, 341, 340), (337, 338, 342, 341), (338, 339, 343, 342), (339, 336, 340, 343), (340, 341, 345, 344), (341, 342, 346, 345), (342, 343, 347, 346), (343, 340, 344, 347), (344, 345, 349, 348), (345, 346, 350, 349), (346, 347, 351, 350), (347, 344, 348, 351), (352, 353, 357, 356), (353, 354, 358, 357), (354, 355, 359, 358), (355, 352, 356, 359), (356, 357, 361, 360), (357, 358, 362, 361), (358, 359, 363, 362), (359, 356, 360, 363), (360, 361, 365, 364), (361, 362, 366, 365), (362, 363, 367, 366), (363, 360, 364, 367), (364, 365, 369, 368), (365, 366, 370, 369), (366, 367, 371, 370), (367, 364, 368, 371), (368, 369, 373, 372), (369, 370, 374, 373), (370, 371, 375, 374), (371, 368, 372, 375), (372, 373, 377, 376), (373, 374, 378, 377), (374, 375, 379, 378), (375, 372, 376, 379), (376, 377, 381, 380), (377, 378, 382, 381), (378, 379, 383, 382), (379, 376, 380, 383), (380, 381, 385, 384), (381, 382, 386, 385), (382, 383, 387, 386), (383, 380, 384, 387), (384, 385, 389, 388), (385, 386, 390, 389), (386, 387, 391, 390), (387, 384, 388, 391), (396, 397, 393, 392), (397, 398, 394, 393), (398, 399, 395, 394), (399, 396, 392, 395), (400, 401, 397, 396), (401, 402, 398, 397), (402, 403, 399, 398), (403, 400, 396, 399), (404, 405, 401, 400), (405, 406, 402, 401), (406, 407, 403, 402), (407, 404, 400, 403), (408, 409, 405, 404), (409, 410, 406, 405), (410, 411, 407, 406), (411, 408, 404, 407), (412, 413, 409, 408), (413, 414, 410, 409), (414, 415, 411, 410), (415, 412, 408, 411), (416, 417, 413, 412), (417, 418, 414, 413), (418, 419, 415, 414), (419, 416, 412, 415), (420, 421, 417, 416), (421, 422, 418, 417), (422, 423, 419, 418), (423, 420, 416, 419), (424, 425, 421, 420), (425, 426, 422, 421), (426, 427, 423, 422), (427, 424, 420, 423), (428, 429, 425, 424), (429, 430, 426, 425), (430, 431, 427, 426), (431, 428, 424, 427), (436, 437, 433, 432), (437, 438, 434, 433), (438, 439, 435, 434), (439, 436, 432, 435), (440, 441, 437, 436), (441, 442, 438, 437), (442, 443, 439, 438), (443, 440, 436, 439), (444, 445, 441, 440), (445, 446, 442, 441), (446, 447, 443, 442), (447, 444, 440, 443), (448, 449, 445, 444), (449, 450, 446, 445), (450, 451, 447, 446), (451, 448, 444, 447), (452, 453, 449, 448), (453, 454, 450, 449), (454, 455, 451, 450), (455, 452, 448, 451), (456, 457, 453, 452), (457, 458, 454, 453), (458, 459, 455, 454), (459, 456, 452, 455), (460, 461, 457, 456), (461, 462, 458, 457), (462, 463, 459, 458), (463, 460, 456, 459), (464, 465, 461, 460), (465, 466, 462, 461), (466, 467, 463, 462), (467, 464, 460, 463), (468, 469, 465, 464), (469, 470, 466, 465), (470, 471, 467, 466), (471, 468, 464, 467), (476, 477, 766, 765), (477, 478, 767, 766), (478, 479, 768, 767), (479, 476, 765, 768), (480, 481, 477, 476), (481, 482, 478, 477), (482, 483, 479, 478), (483, 480, 476, 479), (484, 485, 481, 480), (485, 486, 482, 481), (486, 487, 483, 482), (487, 484, 480, 483), (488, 489, 485, 484), (489, 490, 486, 485), (490, 491, 487, 486), (491, 488, 484, 487), (492, 493, 489, 488), (493, 494, 490, 489), (494, 495, 491, 490), (495, 492, 488, 491), (496, 497, 493, 492), (497, 498, 494, 493), (498, 499, 495, 494), (499, 496, 492, 495), (500, 501, 497, 496), (501, 502, 498, 497), (502, 503, 499, 498), (503, 500, 496, 499), (504, 505, 501, 500), (505, 506, 502, 501), (506, 507, 503, 502), (507, 504, 500, 503), (508, 509, 505, 504), (509, 510, 506, 505), (510, 511, 507, 506), (511, 508, 504, 507), (512, 513, 517, 516), (513, 514, 518, 517), (514, 515, 519, 518), (515, 512, 516, 519), (516, 517, 521, 520), (517, 518, 522, 521), (518, 519, 523, 522), (519, 516, 520, 523), (520, 521, 525, 524), (521, 522, 526, 525), (522, 523, 527, 526), (523, 520, 524, 527), (524, 525, 529, 528), (525, 526, 530, 529), (526, 527, 531, 530), (527, 524, 528, 531), (528, 529, 533, 532), (529, 530, 534, 533), (530, 531, 535, 534), (531, 528, 532, 535), (532, 533, 537, 536), (533, 534, 538, 537), (534, 535, 539, 538), (535, 532, 536, 539), (536, 537, 541, 540), (537, 538, 542, 541), (538, 539, 543, 542), (539, 536, 540, 543), (540, 541, 545, 544), (541, 542, 546, 545), (542, 543, 547, 546), (543, 540, 544, 547), (544, 545, 549, 548), (545, 546, 550, 549), (546, 547, 551, 550), (547, 544, 548, 551), (556, 557, 553, 552), (557, 558, 554, 553), (558, 559, 555, 554), (559, 556, 552, 555), (560, 561, 557, 556), (561, 562, 558, 557), (562, 563, 559, 558), (563, 560, 556, 559), (564, 565, 561, 560), (565, 566, 562, 561), (566, 567, 563, 562), (567, 564, 560, 563), (568, 569, 565, 564), (569, 570, 566, 565), (570, 571, 567, 566), (571, 568, 564, 567), (572, 573, 569, 568), (573, 574, 570, 569), (574, 575, 571, 570), (575, 572, 568, 571), (576, 577, 573, 572), (577, 578, 574, 573), (578, 579, 575, 574), (579, 576, 572, 575), (580, 581, 577, 576), (581, 582, 578, 577), (582, 583, 579, 578), (583, 580, 576, 579), (584, 585, 581, 580), (585, 586, 582, 581), (586, 587, 583, 582), (587, 584, 580, 583), (588, 589, 585, 584), (589, 590, 586, 585), (590, 591, 587, 586), (591, 588, 584, 587), (592, 593, 597, 596), (593, 594, 598, 597), (594, 595, 599, 598), (595, 592, 596, 599), (596, 597, 601, 600), (597, 598, 602, 601), (598, 599, 603, 602), (599, 596, 600, 603), (600, 601, 605, 604), (601, 602, 606, 605), (602, 603, 607, 606), (603, 600, 604, 607), (604, 605, 609, 608), (605, 606, 610, 609), (606, 607, 611, 610), (607, 604, 608, 611), (608, 609, 613, 612), (609, 610, 614, 613), (610, 611, 615, 614), (611, 608, 612, 615), (612, 613, 617, 616), (613, 614, 618, 617), (614, 615, 619, 618), (615, 612, 616, 619), (616, 617, 621, 620), (617, 618, 622, 621), (618, 619, 623, 622), (619, 616, 620, 623), (620, 621, 625, 624), (621, 622, 626, 625), (622, 623, 627, 626), (623, 620, 624, 627), (624, 625, 629, 628), (625, 626, 630, 629), (626, 627, 631, 630), (627, 624, 628, 631), (632, 633, 637, 636), (633, 634, 638, 637), (634, 635, 639, 638), (635, 632, 636, 639), (636, 637, 641, 640), (637, 638, 642, 641), (638, 639, 643, 642), (639, 636, 640, 643), (640, 641, 645, 644), (641, 642, 646, 645), (642, 643, 647, 646), (643, 640, 644, 647), (644, 645, 771, 772), (645, 646, 770, 771), (646, 647, 769, 770), (647, 644, 772, 769), (648, 649, 653, 652), (649, 650, 654, 653), (650, 651, 655, 654), (651, 648, 652, 655), (652, 653, 657, 656), (653, 654, 658, 657), (654, 655, 659, 658), (655, 652, 656, 659), (656, 657, 661, 660), (657, 658, 662, 661), (658, 659, 663, 662), (659, 656, 660, 663), (660, 661, 775, 776), (661, 662, 774, 775), (662, 663, 773, 774), (663, 660, 776, 773), (668, 669, 665, 664), (669, 670, 666, 665), (670, 671, 667, 666), (671, 668, 664, 667), (672, 673, 669, 668), (673, 674, 670, 669), (674, 675, 671, 670), (675, 672, 668, 671), (676, 677, 673, 672), (677, 678, 674, 673), (678, 679, 675, 674), (679, 676, 672, 675), (780, 779, 677, 676), (779, 778, 678, 677), (778, 777, 679, 678), (777, 780, 676, 679), (684, 685, 681, 680), (685, 686, 682, 681), (686, 687, 683, 682), (687, 684, 680, 683), (688, 689, 685, 684), (689, 690, 686, 685), (690, 691, 687, 686), (691, 688, 684, 687), (692, 693, 689, 688), (693, 694, 690, 689), (694, 695, 691, 690), (695, 692, 688, 691), (784, 783, 693, 692), (783, 782, 694, 693), (782, 781, 695, 694), (781, 784, 692, 695), (699, 700, 704, 703), (700, 701, 705, 704), (701, 702, 706, 705), (702, 699, 703, 706), (703, 704, 708, 707), (704, 705, 709, 708), (705, 706, 710, 709), (706, 703, 707, 710), (707, 708, 712, 711), (708, 709, 713, 712), (709, 710, 714, 713), (710, 707, 711, 714), (711, 712, 787, 788), (712, 713, 786, 787), (713, 714, 785, 786), (714, 711, 788, 785), (719, 720, 716, 715), (720, 721, 717, 716), (721, 722, 718, 717), (722, 719, 715, 718), (723, 724, 720, 719), (724, 725, 721, 720), (725, 726, 722, 721), (726, 723, 719, 722), (727, 728, 724, 723), (728, 729, 725, 724), (729, 730, 726, 725), (730, 727, 723, 726), (792, 791, 728, 727), (791, 790, 729, 728), (790, 789, 730, 729), (789, 792, 727, 730), (733, 734, 738, 737), (734, 735, 739, 738), (735, 736, 740, 739), (736, 733, 737, 740), (737, 738, 742, 741), (738, 739, 743, 742), (739, 740, 744, 743), (740, 737, 741, 744), (741, 742, 746, 745), (742, 743, 747, 746), (743, 744, 748, 747), (744, 741, 745, 748), (745, 746, 795, 796), (746, 747, 794, 795), (747, 748, 793, 794), (748, 745, 796, 793), (753, 754, 750, 749), (754, 755, 751, 750), (755, 756, 752, 751), (756, 753, 749, 752), (757, 758, 754, 753), (758, 759, 755, 754), (759, 760, 756, 755), (760, 757, 753, 756), (761, 762, 758, 757), (762, 763, 759, 758), (763, 764, 760, 759), (764, 761, 757, 760), (798, 797, 764, 763), (797, 800, 761, 764)])
me_cube_001.materials.append(mat_material)
me_cube_001.use_remesh_preserve_volume = False
me_cube_001.use_remesh_preserve_attributes = False
me_cube_001.use_mirror_vertex_groups = False
me_cube_001.update()
me_cube = bpy.data.meshes.new('Cube')
me_cube.from_pydata([], [], [])
me_cube.materials.append(mat_material)
me_cube.use_remesh_preserve_volume = False
me_cube.use_remesh_preserve_attributes = False
me_cube.use_mirror_vertex_groups = False
me_cube.update()

# ---- objects
ob_cube_001 = bpy.data.objects.new('Cube.001', me_cube_001)
ob_cube = bpy.data.objects.new('Cube', me_cube)

# ---- transforms, parenting, visibility, modifiers, constraints
ob_cube_001.location = (0.0, 0.0, 0.0)
ob_cube_001.lock_rotations_4d = False
ob_cube_001.empty_display_type = 'ARROWS'
ob_cube_001.lineart.crease_threshold = 0.0
_vg = ob_cube_001.vertex_groups.new(name='Bone')
for _i, _w in zip([0, 1, 2, 3, 4, 5, 6, 7, 8, 9, 10, 11, 12, 13, 14, 15, 16, 17, 18, 19, 20, 21, 22, 23, 24, 25, 26, 27, 28, 29, 30, 31, 32, 33, 34, 35, 36, 37, 38, 39, 40, 41, 42, 43, 44, 45, 46, 47, 48, 49, 50, 51, 52, 53, 54, 55, 56, 57, 58, 59, 60, 61, 62, 63, 64, 65, 66, 67, 68, 69, 70, 71, 72, 73, 74, 75, 76, 77, 78, 79, 80, 81, 82, 83, 84, 85, 86, 87, 88, 89, 90, 91, 92, 93, 94, 95, 96, 97, 98, 99, 100, 101, 102, 103, 104, 105, 106, 107, 108, 109, 110, 111, 112, 113, 114, 115, 116, 117, 118, 119, 120, 121, 122, 123, 124, 125, 126, 127, 128, 129, 130, 131, 132, 133, 134, 135, 136, 137, 138, 139, 140, 141, 142, 143, 144, 145, 146, 147, 148, 149, 150, 151, 152, 153, 154, 155, 156, 157, 158, 159, 160, 161, 162, 163, 164, 165, 166, 167, 168, 169, 170, 171, 172, 173, 174, 175, 176, 177, 178, 179, 180, 181, 182, 183, 184, 185, 186, 187, 188, 189, 190, 191, 192, 193, 194, 195, 196, 197, 198, 199, 200, 201, 202, 203, 204, 205, 206, 207, 208, 209, 210, 211, 212, 213, 214, 215, 216, 217, 218, 219, 220, 221, 222, 223, 224, 225, 226, 227, 228, 229, 230, 231, 232, 233, 234, 235, 236, 237, 238, 239, 240, 241, 242, 243, 244, 245, 246, 247, 248, 249, 250, 251, 252, 253, 254, 255, 256, 257, 258, 259, 260, 261, 262, 263, 264, 265, 266, 267, 268, 269, 270, 271, 272, 273, 274, 275, 276, 277, 278, 279, 280, 281, 282, 283, 284, 285, 286, 287, 288, 289, 290, 291, 292, 293, 294, 295, 296, 297, 298, 299, 300, 301, 302, 303, 304, 305, 306, 307, 308, 309, 310, 311, 312, 313, 314, 315, 316, 317, 318, 319, 320, 321, 322, 323, 324, 325, 326, 327, 328, 329, 330, 331, 332, 333, 334, 335, 336, 337, 338, 339, 340, 341, 342, 343, 344, 345, 346, 347, 348, 349, 350, 351, 352, 353, 354, 355, 356, 357, 358, 359, 360, 361, 362, 363, 364, 365, 366, 367, 368, 369, 370, 371, 372, 373, 374, 375, 376, 377, 378, 379, 380, 381, 382, 383, 384, 385, 386, 387, 388, 389, 390, 391, 392, 393, 394, 395, 396, 397, 398, 399, 400, 401, 402, 403, 404, 405, 406, 407, 408, 409, 410, 411, 412, 413, 414, 415, 416, 417, 418, 419, 420, 421, 422, 423, 424, 425, 426, 427, 428, 429, 430, 431, 432, 433, 434, 435, 436, 437, 438, 439, 440, 441, 442, 443, 444, 445, 446, 447, 448, 449, 450, 451, 452, 453, 454, 455, 456, 457, 458, 459, 460, 461, 462, 463, 464, 465, 466, 467, 468, 469, 470, 471, 472, 473, 474, 475, 476, 477, 478, 479, 480, 481, 482, 483, 484, 485, 486, 487, 488, 489, 490, 491, 492, 493, 494, 495, 496, 497, 498, 499, 500, 501, 502, 503, 504, 505, 506, 507, 508, 509, 510, 511, 512, 513, 514, 515, 516, 517, 518, 519, 520, 521, 522, 523, 524, 525, 526, 527, 528, 529, 530, 531, 532, 533, 534, 535, 536, 537, 538, 539, 540, 541, 542, 543, 544, 545, 546, 547, 548, 549, 550, 551, 552, 553, 554, 555, 556, 557, 558, 559, 560, 561, 562, 563, 564, 565, 566, 567, 568, 569, 570, 571, 572, 573, 574, 575, 576, 577, 578, 579, 580, 581, 582, 583, 584, 585, 586, 587, 588, 589, 590, 591, 592, 593, 594, 595, 596, 597, 598, 599, 600, 601, 602, 603, 604, 605, 606, 607, 608, 609, 610, 611, 612, 613, 614, 615, 616, 617, 618, 619, 620, 621, 622, 623, 624, 625, 626, 627, 628, 629, 630, 631, 632, 633, 634, 635, 636, 637, 638, 639, 640, 641, 642, 643, 644, 645, 646, 647, 648, 649, 650, 651, 652, 653, 654, 655, 656, 657, 658, 659, 660, 661, 662, 663, 664, 665, 666, 667, 668, 669, 670, 671, 672, 673, 674, 675, 676, 677, 678, 679, 680, 681, 682, 683, 684, 685, 686, 687, 688, 689, 690, 691, 692, 693, 694, 695, 696, 697, 698, 699, 700, 701, 702, 703, 704, 705, 706, 707, 708, 709, 710, 711, 712, 713, 714, 715, 716, 717, 718, 719, 720, 721, 722, 723, 724, 725, 726, 727, 728, 729, 730, 731, 732, 733, 734, 735, 736, 737, 738, 739, 740, 741, 742, 743, 744, 745, 746, 747, 748, 749, 750, 751, 752, 753, 754, 755, 756, 757, 758, 759, 760, 761, 762, 763, 764, 765, 766, 767, 768, 769, 770, 771, 772, 773, 774, 775, 776, 777, 778, 779, 780, 781, 782, 783, 784, 785, 786, 787, 788, 789, 790, 791, 792, 793, 794, 795, 796, 797, 798, 799, 800], [0.2071, 0.2088, 0.1825, 0.2233, 0.2048, 0.1751, 0.1781, 0.2539, 0.2046, 0.1746, 0.1775, 0.253, 0.2089, 0.2066, 0.1806, 0.2274, 0.2059, 0.2064, 0.1811, 0.2255, 0.2031, 0.1733, 0.1768, 0.2512, 0.2031, 0.1727, 0.1761, 0.2504, 0.2036, 0.1804, 0.07686, 0.07876, 0.07683, 0.08286, 0.1047, 0.1155, 0.1052, 0.1019, 0.1373, 0.1563, 0.1389, 0.1376, 0.1798, 0.1986, 0.1843, 0.1979, 0.1402, 0.138, 0.138, 0.1575, 0.1061, 0.1028, 0.1055, 0.1162, 0.07714, 0.08449, 0.0778, 0.07928, 0.08208, 0.07644, 0.07818, 0.07558, 0.101, 0.1039, 0.1147, 0.1043, 0.1363, 0.1361, 0.1554, 0.138, 0.1963, 0.178, 0.2248, 0.1807, 0.07902, 0.07666, 0.0836, 0.07728, 0.1159, 0.1054, 0.102, 0.1051, 0.1573, 0.1392, 0.1367, 0.1379, 0.1951, 0.063, 0.06594, 0.06508, 0.0684, 0.06031, 0.05884, 0.06523, 0.06882, 0.06051, 0.0594, 0.06401, 0.06726, 0.06615, 0.06337, 0.06844, 0.06499, 0.05871, 0.06028, 0.06853, 0.06462, 0.0588, 0.06015, 0.06596, 0.2102, 0.2043, 0.1746, 0.1777, 0.253, 0.2023, 0.1717, 0.1757, 0.2513, 0.2045, 0.1998, 0.06708, 0.06577, 0.06935, 0.06093, 0.05942, 0.06536, 0.06908, 0.06063, 0.05942, 0.06359, 0.06663, 0.06641, 0.06918, 0.06549, 0.05905, 0.06068, 0.06914, 0.06526, 0.05915, 0.06056, 0.06617, 0.2036, 0.2018, 0.1717, 0.1756, 0.2509, 0.2013, 0.1711, 0.1751, 0.2495, 0.2016, 0.6126, 0.6259, 0.6133, 0.6075, 0.6532, 0.6448, 0.6454, 0.6521, 0.6818, 0.6663, 0.6707, 0.6824, 0.7013, 0.6828, 0.6885, 0.7024, 0.7118, 0.6921, 0.6983, 0.7131, 0.7133, 0.6936, 0.6997, 0.7146, 0.706, 0.6872, 0.6927, 0.7068, 0.6905, 0.6735, 0.6776, 0.69, 0.6686, 0.6539, 0.6541, 0.6631, 0.6447, 0.6348, 0.6194, 0.6211, 0.6234, 0.6327, 0.625, 0.6231, 0.6622, 0.6529, 0.6551, 0.6625, 0.6892, 0.6736, 0.6785, 0.6902, 0.7073, 0.6889, 0.6948, 0.7085, 0.7166, 0.6971, 0.7033, 0.718, 0.7172, 0.6976, 0.7038, 0.7185, 0.709, 0.6904, 0.6961, 0.7099, 0.6928, 0.676, 0.6805, 0.6924, 0.6701, 0.6555, 0.6572, 0.6647, 0.6452, 0.6335, 0.625, 0.6209, 0.3038, 0.2758, 0.3034, 0.3135, 0.3355, 0.3281, 0.3361, 0.3386, 0.3672, 0.3653, 0.3674, 0.3684, 0.3996, 0.399, 0.3996, 0.4, 0.4321, 0.4319, 0.4321, 0.4322, 0.4646, 0.4645, 0.4645, 0.4646, 0.4971, 0.4969, 0.497, 0.4972, 0.5299, 0.5289, 0.5296, 0.5298, 0.5636, 0.5594, 0.5625, 0.5626, 0.6029, 0.5823, 0.6008, 0.5946, 0.5753, 0.5754, 0.5887, 0.5611, 0.5425, 0.544, 0.5465, 0.5397, 0.5109, 0.5116, 0.5121, 0.5103, 0.4792, 0.4795, 0.4795, 0.479, 0.4473, 0.4475, 0.4474, 0.4472, 0.4154, 0.4156, 0.4154, 0.4152, 0.3836, 0.3839, 0.3835, 0.3829, 0.352, 0.353, 0.3517, 0.3496, 0.3215, 0.324, 0.3204, 0.3125, 0.2901, 0.3, 0.2892, 0.259, 0.3072, 0.2979, 0.2711, 0.2969, 0.3307, 0.3278, 0.3206, 0.3282, 0.3588, 0.3577, 0.3558, 0.3578, 0.3887, 0.3883, 0.3878, 0.3883, 0.4191, 0.419, 0.4188, 0.419, 0.4498, 0.4497, 0.4496, 0.4497, 0.4805, 0.4805, 0.4802, 0.4804, 0.5114, 0.5115, 0.5105, 0.5112, 0.5424, 0.5433, 0.5393, 0.5423, 0.5727, 0.5805, 0.5605, 0.5788, 0.2716, 0.2968, 0.3073, 0.2977, 0.321, 0.3283, 0.3309, 0.328, 0.3562, 0.3582, 0.3592, 0.3581, 0.3883, 0.3888, 0.3892, 0.3888, 0.4195, 0.4197, 0.4198, 0.4197, 0.4504, 0.4505, 0.4506, 0.4506, 0.481, 0.4814, 0.4816, 0.4816, 0.5109, 0.5124, 0.5128, 0.513, 0.5379, 0.5442, 0.5443, 0.5462, 0.553, 0.5812, 0.5743, 0.5877, 0.293, 0.2838, 0.2877, 0.2906, 0.2891, 0.2866, 0.2876, 0.2888, 0.2878, 0.2871, 0.2874, 0.2878, 0.2871, 0.2869, 0.287, 0.2871, 0.2866, 0.2865, 0.2865, 0.2866, 0.286, 0.286, 0.286, 0.286, 0.2856, 0.2855, 0.2855, 0.2856, 0.2853, 0.2848, 0.2848, 0.2852, 0.2854, 0.2837, 0.284, 0.2849, 0.2873, 0.281, 0.283, 0.2851, 0.2983, 0.2889, 0.2928, 0.2959, 0.2942, 0.2917, 0.2927, 0.294, 0.2929, 0.2922, 0.2925, 0.2929, 0.2922, 0.292, 0.292, 0.2922, 0.2916, 0.2915, 0.2915, 0.2916, 0.291, 0.2909, 0.2909, 0.291, 0.2905, 0.2903, 0.2903, 0.2905, 0.2902, 0.2895, 0.2896, 0.2901, 0.2906, 0.2879, 0.2887, 0.29, 0.2936, 0.2837, 0.2879, 0.2906, 0.6311, 0.6228, 0.5923, 0.5816, 0.6781, 0.6972, 0.7001, 0.6811, 0.6952, 0.7134, 0.7151, 0.7005, 0.705, 0.7237, 0.7252, 0.711, 0.7073, 0.7267, 0.7282, 0.7137, 0.7022, 0.7216, 0.7231, 0.7085, 0.6895, 0.708, 0.7093, 0.6954, 0.6696, 0.6858, 0.6867, 0.6746, 0.6435, 0.655, 0.6548, 0.6464, 0.6174, 0.6142, 0.6113, 0.6094, 0.2766, 0.2868, 0.2849, 0.2822, 0.2812, 0.2839, 0.2839, 0.2827, 0.2831, 0.2838, 0.2839, 0.2835, 0.2841, 0.2843, 0.2843, 0.2842, 0.2848, 0.2849, 0.2849, 0.2848, 0.2855, 0.2855, 0.2855, 0.2855, 0.286, 0.2862, 0.2862, 0.2861, 0.2864, 0.2871, 0.287, 0.2866, 0.286, 0.2887, 0.2881, 0.2869, 0.2831, 0.2929, 0.2897, 0.2874, 0.2939, 0.2839, 0.2879, 0.2915, 0.2907, 0.2881, 0.2891, 0.2905, 0.2904, 0.2897, 0.2899, 0.2904, 0.2907, 0.2905, 0.2906, 0.2907, 0.2912, 0.2911, 0.2911, 0.2912, 0.2917, 0.2916, 0.2916, 0.2917, 0.2923, 0.2921, 0.2921, 0.2923, 0.293, 0.2923, 0.2925, 0.2929, 0.2944, 0.2918, 0.2926, 0.294, 0.2983, 0.2889, 0.2928, 0.2958, 0.6063, 0.6153, 0.6075, 0.6056, 0.6486, 0.639, 0.6412, 0.6489, 0.6788, 0.6629, 0.6677, 0.6797, 0.6996, 0.681, 0.6868, 0.7009, 0.7114, 0.6916, 0.6978, 0.7127, 0.7141, 0.6943, 0.7005, 0.7154, 0.708, 0.6891, 0.6948, 0.709, 0.6938, 0.6765, 0.681, 0.6938, 0.6734, 0.6573, 0.659, 0.6695, 0.6509, 0.6354, 0.6261, 0.633, 0.08371, 0.08391, 0.07833, 0.07906, 0.1018, 0.1017, 0.09876, 0.0989, 0.1255, 0.1253, 0.1203, 0.1202, 0.1567, 0.1556, 0.1413, 0.1403, 0.08423, 0.08413, 0.07949, 0.07947, 0.1028, 0.1027, 0.09997, 0.09993, 0.1272, 0.1269, 0.1219, 0.1217, 0.159, 0.1579, 0.1433, 0.1423, 0.0847, 0.08434, 0.07961, 0.07895, 0.1024, 0.1023, 0.09945, 0.09934, 0.1259, 0.1261, 0.1207, 0.1209, 0.1561, 0.1572, 0.1409, 0.1418, 0.2974, 0.2964, 0.3441, 0.3441, 0.3727, 0.3717, 0.4117, 0.4122, 0.4315, 0.4287, 0.4595, 0.4607, 0.4811, 0.4708, 0.4977, 0.5003, 0.6206, 0.5848, 0.5741, 0.2811, 0.283, 0.3295, 0.3242, 0.3483, 0.3491, 0.39, 0.3886, 0.3965, 0.3967, 0.431, 0.4305, 0.4286, 0.4284, 0.4647, 0.464, 0.2936, 0.2898, 0.3349, 0.3442, 0.3612, 0.36, 0.4005, 0.4029, 0.4106, 0.411, 0.4443, 0.4443, 0.4446, 0.4474, 0.4802, 0.4782, 0.5794, 0.5764, 0.08584, 0.08631, 0.0805, 0.08089, 0.1049, 0.1052, 0.1026, 0.1024, 0.1294, 0.1298, 0.1265, 0.1253, 0.1599, 0.1605, 0.152, 0.1475, 0.2889, 0.2859, 0.3289, 0.3348, 0.3573, 0.356, 0.3966, 0.3982, 0.4079, 0.4065, 0.4428, 0.4428, 0.4433, 0.4388, 0.4834, 0.4808, 0.6531, 0.6773, 0.6873, 0.6467, 0.1599, 0.1572, 0.2121, 0.2101, 0.1623, 0.1596, 0.2157, 0.2136, 0.1577, 0.1604, 0.2107, 0.2126, 0.5336, 0.5313, 0.501, 0.533, 0.5101, 0.5087, 0.4501, 0.4483, 0.5121, 0.5203, 0.4752, 0.467, 0.1675, 0.1788, 0.2083, 0.2074, 0.5283, 0.544, 1.0, 0.464]): _vg.add([_i], _w, 'REPLACE')
_vg = ob_cube_001.vertex_groups.new(name='Bone.001')
for _i, _w in zip([0, 1, 2, 3, 4, 5, 6, 7, 8, 9, 10, 11, 12, 13, 14, 15, 16, 17, 18, 19, 20, 21, 22, 23, 24, 25, 26, 27, 28, 29, 30, 31, 32, 33, 34, 35, 36, 37, 38, 39, 40, 41, 42, 43, 44, 45, 46, 47, 48, 49, 50, 51, 52, 53, 54, 55, 56, 57, 58, 59, 60, 61, 62, 63, 64, 65, 66, 67, 68, 69, 70, 71, 72, 73, 74, 75, 76, 77, 78, 79, 80, 81, 82, 83, 84, 85, 86, 87, 88, 89, 90, 91, 92, 93, 94, 95, 96, 97, 98, 99, 100, 101, 102, 103, 104, 105, 106, 107, 108, 109, 110, 111, 112, 113, 114, 115, 116, 117, 118, 119, 120, 121, 122, 123, 124, 125, 126, 127, 128, 129, 130, 131, 132, 133, 134, 135, 136, 137, 138, 139, 140, 141, 142, 143, 144, 145, 146, 147, 148, 149, 150, 151, 152, 153, 154, 155, 156, 157, 158, 159, 160, 161, 162, 163, 164, 165, 166, 167, 168, 169, 170, 171, 172, 173, 174, 175, 176, 177, 178, 179, 180, 181, 182, 183, 184, 185, 186, 187, 188, 189, 190, 191, 192, 193, 194, 195, 196, 197, 198, 199, 200, 201, 202, 203, 204, 205, 206, 207, 208, 209, 210, 211, 212, 213, 214, 215, 216, 217, 218, 219, 220, 221, 222, 223, 224, 225, 226, 227, 228, 229, 230, 231, 232, 233, 234, 235, 236, 237, 238, 239, 240, 241, 242, 243, 244, 245, 246, 247, 248, 249, 250, 251, 252, 253, 254, 255, 256, 257, 258, 259, 260, 261, 262, 263, 264, 265, 266, 267, 268, 269, 270, 271, 272, 273, 274, 275, 276, 277, 278, 279, 280, 281, 282, 283, 284, 285, 286, 287, 288, 289, 290, 291, 292, 293, 294, 295, 296, 297, 298, 299, 300, 301, 302, 303, 304, 305, 306, 307, 308, 309, 310, 311, 312, 313, 314, 315, 316, 317, 318, 319, 320, 321, 322, 323, 324, 325, 326, 327, 328, 329, 330, 331, 332, 333, 334, 335, 336, 337, 338, 339, 340, 341, 342, 343, 344, 345, 346, 347, 348, 349, 350, 351, 352, 353, 354, 355, 356, 357, 358, 359, 360, 361, 362, 363, 364, 365, 366, 367, 368, 369, 370, 371, 372, 373, 374, 375, 376, 377, 378, 379, 380, 381, 382, 383, 384, 385, 386, 387, 388, 389, 390, 391, 392, 393, 394, 395, 396, 397, 398, 399, 400, 401, 402, 403, 404, 405, 406, 407, 408, 409, 410, 411, 412, 413, 414, 415, 416, 417, 418, 419, 420, 421, 422, 423, 424, 425, 426, 427, 428, 429, 430, 431, 432, 433, 434, 435, 436, 437, 438, 439, 440, 441, 442, 443, 444, 445, 446, 447, 448, 449, 450, 451, 452, 453, 454, 455, 456, 457, 458, 459, 460, 461, 462, 463, 464, 465, 466, 467, 468, 469, 470, 471, 472, 473, 474, 475, 476, 477, 478, 479, 480, 481, 482, 483, 484, 485, 486, 487, 488, 489, 490, 491, 492, 493, 494, 495, 496, 497, 498, 499, 500, 501, 502, 503, 504, 505, 506, 507, 508, 509, 510, 511, 512, 513, 514, 515, 516, 517, 518, 519, 520, 521, 522, 523, 524, 525, 526, 527, 528, 529, 530, 531, 532, 533, 534, 535, 536, 537, 538, 539, 540, 541, 542, 543, 544, 545, 546, 547, 548, 549, 550, 551, 552, 553, 554, 555, 556, 557, 558, 559, 560, 561, 562, 563, 564, 565, 566, 567, 568, 569, 570, 571, 572, 573, 574, 575, 576, 577, 578, 579, 580, 581, 582, 583, 584, 585, 586, 587, 588, 589, 590, 591, 592, 593, 594, 595, 596, 597, 598, 599, 600, 601, 602, 603, 604, 605, 606, 607, 608, 609, 610, 611, 612, 613, 614, 615, 616, 617, 618, 619, 620, 621, 622, 623, 624, 625, 626, 627, 628, 629, 630, 631, 632, 633, 634, 635, 636, 637, 638, 639, 640, 641, 642, 643, 644, 645, 646, 647, 648, 649, 650, 651, 652, 653, 654, 655, 656, 657, 658, 659, 660, 661, 662, 663, 664, 665, 666, 667, 668, 669, 670, 671, 672, 673, 674, 675, 676, 677, 678, 679, 680, 681, 682, 683, 684, 685, 686, 687, 688, 689, 690, 691, 692, 693, 694, 695, 696, 697, 698, 699, 700, 701, 702, 703, 704, 705, 706, 707, 708, 709, 710, 711, 712, 713, 714, 715, 716, 717, 718, 719, 720, 721, 722, 723, 724, 725, 726, 727, 728, 729, 730, 731, 732, 733, 734, 735, 736, 737, 738, 739, 740, 741, 742, 743, 744, 745, 746, 747, 748, 749, 750, 751, 752, 753, 754, 755, 756, 757, 758, 759, 760, 761, 762, 763, 764, 765, 766, 767, 768, 769, 770, 771, 772, 773, 774, 775, 776, 777, 778, 779, 780, 781, 782, 783, 784, 785, 786, 787, 788, 789, 790, 791, 792, 793, 794, 795, 796, 797, 798, 799, 800], [1.0, 1.0, 1.0, 1.0, 1.0, 1.0, 1.0, 1.0, 1.0, 1.0, 1.0, 1.0, 1.0, 0.9425, 1.0, 1.0, 1.0, 1.0, 1.0, 1.0, 1.0, 1.0, 1.0, 1.0, 1.0, 1.0, 1.0, 1.0, 0.812, 1.0, 1.0, 1.0, 1.0, 1.0, 1.0, 1.0, 1.0, 1.0, 1.0, 1.0, 1.0, 1.0, 1.0, 1.0, 1.0, 1.0, 1.0, 1.0, 1.0, 1.0, 1.0, 1.0, 1.0, 1.0, 1.0, 1.0, 1.0, 1.0, 1.0, 1.0, 1.0, 0.9039, 1.0, 1.0, 1.0, 1.0, 1.0, 1.0, 1.0, 1.0, 0.9823, 1.0, 1.0, 1.0, 1.0, 1.0, 0.994, 1.0, 1.0, 1.0, 1.0, 1.0, 1.0, 1.0, 1.0, 1.0, 1.0, 1.0, 0.9894, 1.0, 1.0, 1.0, 1.0, 1.0, 1.0, 1.0, 1.0, 1.0, 1.0, 1.0, 1.0, 1.0, 1.0, 1.0, 1.0, 1.0, 1.0, 1.0, 1.0, 0.9268, 1.0, 1.0, 1.0, 1.0, 1.0, 1.0, 1.0, 1.0, 1.0, 1.0, 1.0, 0.9956, 1.0, 1.0, 1.0, 1.0, 1.0, 1.0, 1.0, 1.0, 1.0, 0.9709, 0.8219, 1.0, 1.0, 1.0, 1.0, 1.0, 1.0, 1.0, 1.0, 1.0, 1.0, 1.0, 1.0, 1.0, 1.0, 1.0, 1.0, 1.0, 1.0, 1.0, 0.0, 0.0, 0.0, 0.0, 0.0, 0.0, 0.0, 0.0, 0.0, 0.0, 0.0, 0.0, 0.0, 0.0, 0.0, 0.0, 0.0, 0.0, 0.0, 0.0, 0.0, 0.0, 0.0, 0.0, 0.0, 0.0, 0.0, 0.0, 0.0, 0.0, 0.0, 0.0, 0.0, 0.0, 0.0, 0.0, 0.0, 0.0, 0.0, 0.0, 0.0, 0.0, 0.0, 0.0, 0.0, 0.06151, 0.0, 0.0, 0.0, 0.0, 0.0, 0.0, 0.0, 0.0, 0.0, 0.0, 0.0, 0.0, 0.0, 0.0, 0.0, 0.0, 0.0, 0.0, 0.0, 0.0, 0.0, 0.0, 0.0, 0.0, 0.0, 0.0, 0.0, 0.0, 0.0, 0.0, 0.0, 0.0, 0.0, 0.0, 0.0, 0.0, 0.0, 0.0, 0.0, 0.0, 0.0, 0.0, 0.0, 0.0, 0.009165, 0.0, 0.0, 0.0, 0.0, 0.0, 0.0, 0.0, 0.0, 0.0, 0.0, 0.0, 0.0, 0.0, 0.0, 0.0, 0.0, 0.0, 0.0, 0.0, 0.0, 0.0, 0.0, 0.0, 0.0, 0.0, 0.0, 0.0, 0.0, 0.0, 0.0, 0.0, 0.0, 0.0, 0.0, 0.0, 0.0, 0.0, 0.0, 0.0, 0.0, 0.0, 0.0, 0.0, 0.0, 0.0, 0.0, 0.0, 0.0, 0.0, 0.0, 0.0, 0.0, 0.0, 0.0, 0.0, 0.0, 0.0, 0.0, 0.0, 0.0, 0.0, 0.0, 0.0, 0.0, 0.0, 0.0, 0.0, 0.0, 0.0, 0.0, 0.0, 0.0, 0.0, 0.0, 0.0, 0.0, 0.0, 0.0, 0.0, 0.0, 0.0, 0.0, 0.0, 0.0, 0.0, 0.0, 0.0, 0.0, 0.0, 0.0, 0.0, 0.0, 0.0, 0.0, 0.0, 0.0, 0.0, 0.0, 0.0, 0.0, 0.0, 0.0, 0.0, 0.0, 0.0, 0.0, 0.0, 0.0, 0.0, 0.0, 0.0, 0.0, 0.0, 0.0, 0.0, 0.0, 0.0, 0.0, 0.0, 0.0, 0.0, 0.0, 0.0, 0.0, 0.0, 0.0, 0.0, 0.0, 0.0, 0.0, 0.0, 0.0, 0.0, 0.0, 0.0, 0.0, 0.0, 0.0, 0.0, 0.0, 0.0, 0.0, 0.0, 0.0, 0.0, 0.0, 0.0, 0.0, 0.0, 0.0, 0.0, 0.0, 0.0, 0.0, 0.0, 0.0, 0.0, 0.0, 0.0, 0.0, 0.0, 0.0, 0.0, 0.0, 0.0, 0.0, 0.0, 0.0, 0.0, 0.0, 0.0, 0.0, 0.0, 0.0, 0.0, 0.0, 0.0, 0.0, 0.0, 0.0, 0.0, 0.0, 0.0, 0.0, 0.0, 0.0, 0.0, 0.0, 0.0, 0.0, 0.0, 0.0, 0.0, 0.0, 0.0, 0.0, 0.0, 0.0, 0.0, 0.0, 0.0, 0.0, 0.0, 0.0, 0.0, 0.0, 0.0, 0.0, 0.0, 0.0, 0.0, 0.0, 0.0, 0.0, 0.0, 0.0, 0.0, 0.0, 0.0, 0.0, 0.0, 0.0, 0.0, 0.0, 0.0, 0.0, 0.0, 0.0, 0.0, 0.0, 0.0, 0.0, 0.0, 0.0, 0.0, 0.0, 0.0, 0.0, 0.0, 0.0, 0.0, 0.0, 0.0, 0.0, 0.0, 0.0, 0.0, 0.0, 0.0, 0.0, 0.0, 0.0, 0.0, 0.0, 0.0, 0.0, 0.0, 0.0, 0.0, 0.0, 0.0, 0.0, 0.0, 0.0, 0.0, 0.0, 0.0, 0.0, 0.0, 0.0, 0.0, 0.0, 0.0, 0.0, 0.0, 0.0, 0.0, 0.0, 0.0, 0.0, 0.0, 0.0, 0.0, 0.0, 0.0, 0.0, 0.0, 0.0, 0.0, 0.0, 0.0, 0.0, 0.0, 0.0, 0.0, 0.0, 0.0, 0.0, 0.0, 0.0, 0.0, 0.0, 0.0, 0.0, 0.0, 0.0, 0.0, 0.0, 0.0, 0.0, 0.0, 0.0, 0.0, 0.0, 0.0, 0.0, 0.0, 0.0, 0.0, 0.0, 0.0, 0.0, 0.0, 0.0, 0.0, 0.0, 0.0, 0.0, 0.0, 0.0, 0.0, 0.0, 0.0, 0.0, 0.0, 0.0, 0.0, 0.0, 0.0, 0.0, 0.0, 0.0, 0.0, 0.0, 0.0, 0.0, 0.0, 0.0, 0.0, 0.0, 0.02346, 0.0, 0.0, 0.0, 0.0, 0.0, 0.0, 0.0, 0.0, 0.0, 0.0, 0.0, 0.0, 0.0, 0.0, 0.0, 0.0, 0.0, 0.0, 0.0, 0.0, 0.0, 0.0, 0.0, 0.0, 0.0, 0.0, 0.0, 0.0, 0.0, 0.0, 0.0, 0.0, 0.0, 0.0, 0.0, 0.0, 0.0, 0.0, 0.0, 0.0, 0.0, 0.0, 0.0, 0.0, 0.0, 0.0, 0.0, 0.0, 0.0, 0.0, 0.0, 0.0, 0.0, 0.0, 0.0, 0.0, 0.0, 0.0, 0.0, 0.0207, 0.0, 0.0, 0.0, 0.0, 0.0, 0.0, 0.0, 0.0, 0.0, 0.0, 0.0, 0.0, 0.0, 0.0, 0.0, 0.0, 0.0, 0.0, 0.0, 0.0, 0.0, 0.0, 0.0, 0.0, 0.0, 0.0, 0.0, 0.0, 0.0, 0.0, 0.0, 0.0, 0.0, 0.0, 0.0, 0.0, 0.0, 0.0, 0.0, 0.0, 0.0, 0.0, 0.0, 0.0, 0.0, 0.0, 0.0, 0.0, 0.0, 0.0, 0.0, 0.0, 0.0, 0.0, 0.0, 0.0, 0.0, 0.0, 0.0, 0.0, 0.0, 0.0, 0.0, 0.0, 0.0, 0.0, 0.0, 0.0, 0.0, 0.0, 0.0, 0.0, 0.0, 0.0, 0.0, 0.0, 0.0, 0.0, 0.0, 0.0, 0.0, 0.0, 0.0, 0.0, 0.0, 0.0, 0.0, 0.0, 0.0, 0.0, 0.0, 0.0, 0.0, 0.0, 0.0, 0.0, 0.0, 0.0, 0.0, 0.0, 0.0, 0.0, 0.0, 0.0, 0.0, 0.0, 0.0, 0.0, 0.0, 0.0, 0.0, 0.0, 0.0, 0.0, 0.0, 0.0, 0.0, 0.0, 0.0, 0.0, 0.0, 0.0, 0.0, 0.0, 0.0, 0.0, 0.0, 0.0, 0.0, 0.0, 0.0, 0.0, 0.0, 0.0, 0.0, 0.0, 0.0, 0.0, 0.0, 0.0, 0.0, 0.0, 0.0, 0.0, 0.0, 0.0, 0.0]): _vg.add([_i], _w, 'REPLACE')
_m = ob_cube_001.modifiers.new('Armature', 'ARMATURE')
ob_cube.location = (0.0, 0.0, 0.0)
ob_cube.lock_rotations_4d = False
ob_cube.empty_display_type = 'ARROWS'
ob_cube.lineart.crease_threshold = 0.0
_vg = ob_cube.vertex_groups.new(name='Bone')
_vg = ob_cube.vertex_groups.new(name='Bone.001')
_m = ob_cube.modifiers.new('Armature', 'ARMATURE')

# ---- collection membership
scene.collection.objects.link(ob_cube_001)
col_collection.objects.link(ob_cube)

# ---- scene / render settings (as saved in the file)
scene.frame_start = 1; scene.frame_end = 250; scene.frame_set(1)
scene.render.engine = 'BLENDER_EEVEE_NEXT'
scene.cycles.use_denoising = False
scene.cycles.samples = 128
scene.cycles.sampling_pattern = 'TABULATED_SOBOL'
scene.cycles.use_adaptive_sampling = False
scene.cycles.use_light_tree = False
scene.view_settings.view_transform = 'Filmic'
bpy.context.view_layer.update()

# ---- added for rendering (the .blend has no active camera and no usable light): camera, sun
cam_auto = bpy.data.cameras.new('AutoCamera')
cam_auto.lens = 50.0
cam_auto.sensor_width = 36.0
cam_auto.clip_end = 1000.0
ob_auto_camera = bpy.data.objects.new('AutoCamera', cam_auto)
scene.collection.objects.link(ob_auto_camera)
ob_auto_camera.location = (8.81395, -10.5767, 7.05116)
ob_auto_camera.rotation_euler = (1.09748, -7.21219e-08, 0.694738)
scene.camera = ob_auto_camera
light_auto_sun = bpy.data.lights.new('AutoSun', 'SUN')
light_auto_sun.energy = 3.0
light_auto_sun.angle = 0.0523599
ob_auto_sun = bpy.data.objects.new('AutoSun', light_auto_sun)
scene.collection.objects.link(ob_auto_sun)
ob_auto_sun.rotation_euler = (0.872665, 0.174533, 0.523599)
bpy.context.view_layer.update()
